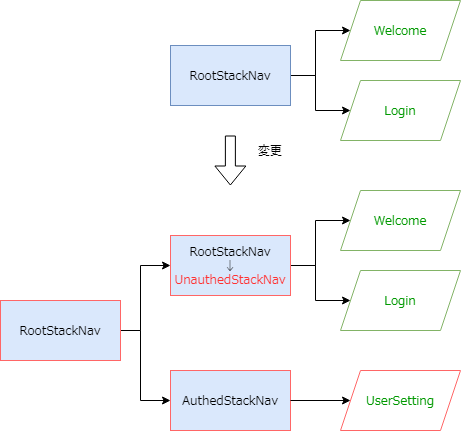

The diagram above was exported from draw.io. Its source (the exported page's mxGraphModel, read from the mxfile embedded in the PNG):
<mxGraphModel dx="865" dy="483" grid="1" gridSize="10" guides="1" tooltips="1" connect="1" arrows="1" fold="1" page="1" pageScale="1" pageWidth="1169" pageHeight="827" math="0" shadow="0">
  <root>
    <mxCell id="0" />
    <mxCell id="1" parent="0" />
    <mxCell id="wG-4JWwX--jLqxAtffPn-90" value="&lt;font color=&quot;#009900&quot;&gt;Welcome&lt;/font&gt;" style="shape=parallelogram;perimeter=parallelogramPerimeter;whiteSpace=wrap;html=1;fixedSize=1;strokeColor=#82b366;fillColor=#FFFFFF;fontFamily=Garamond;" parent="1" vertex="1">
      <mxGeometry x="370" y="230" width="120" height="60" as="geometry" />
    </mxCell>
    <mxCell id="STWdgkBD3BxyDgesXDlQ-27" style="edgeStyle=orthogonalEdgeStyle;rounded=0;orthogonalLoop=1;jettySize=auto;html=1;entryX=0;entryY=0.5;entryDx=0;entryDy=0;" edge="1" parent="1" source="0B-flNR-k8gIbzUQRFm5-11" target="STWdgkBD3BxyDgesXDlQ-19">
      <mxGeometry relative="1" as="geometry" />
    </mxCell>
    <mxCell id="STWdgkBD3BxyDgesXDlQ-28" style="edgeStyle=orthogonalEdgeStyle;rounded=0;orthogonalLoop=1;jettySize=auto;html=1;entryX=0;entryY=0.5;entryDx=0;entryDy=0;" edge="1" parent="1" source="0B-flNR-k8gIbzUQRFm5-11" target="STWdgkBD3BxyDgesXDlQ-6">
      <mxGeometry relative="1" as="geometry" />
    </mxCell>
    <mxCell id="0B-flNR-k8gIbzUQRFm5-11" value="&lt;span&gt;RootStackNav&lt;/span&gt;" style="rounded=0;whiteSpace=wrap;html=1;fontFamily=Garamond;fillColor=#dae8fc;strokeColor=#6c8ebf;" parent="1" vertex="1">
      <mxGeometry x="200" y="85" width="120" height="60" as="geometry" />
    </mxCell>
    <mxCell id="STWdgkBD3BxyDgesXDlQ-6" value="&lt;span style=&quot;color: rgb(0 , 153 , 0)&quot;&gt;Welcome&lt;/span&gt;" style="shape=parallelogram;perimeter=parallelogramPerimeter;whiteSpace=wrap;html=1;fixedSize=1;strokeColor=#82b366;fillColor=#FFFFFF;fontFamily=Garamond;" vertex="1" parent="1">
      <mxGeometry x="370" y="40" width="120" height="60" as="geometry" />
    </mxCell>
    <mxCell id="STWdgkBD3BxyDgesXDlQ-9" style="edgeStyle=orthogonalEdgeStyle;rounded=0;orthogonalLoop=1;jettySize=auto;html=1;fontFamily=Garamond;" edge="1" parent="1" source="STWdgkBD3BxyDgesXDlQ-11" target="wG-4JWwX--jLqxAtffPn-90">
      <mxGeometry relative="1" as="geometry" />
    </mxCell>
    <mxCell id="STWdgkBD3BxyDgesXDlQ-10" style="edgeStyle=orthogonalEdgeStyle;rounded=0;orthogonalLoop=1;jettySize=auto;html=1;entryX=0;entryY=0.5;entryDx=0;entryDy=0;fontFamily=Garamond;" edge="1" parent="1" source="STWdgkBD3BxyDgesXDlQ-11" target="STWdgkBD3BxyDgesXDlQ-17">
      <mxGeometry relative="1" as="geometry">
        <mxPoint x="380" y="350" as="targetPoint" />
      </mxGeometry>
    </mxCell>
    <mxCell id="STWdgkBD3BxyDgesXDlQ-11" value="RootStackNav&lt;br&gt;↓&lt;br&gt;&lt;font color=&quot;#ff3333&quot;&gt;UnauthedStackNav&lt;/font&gt;" style="rounded=0;whiteSpace=wrap;html=1;fillColor=#dae8fc;fontFamily=Garamond;strokeColor=#FF6666;" vertex="1" parent="1">
      <mxGeometry x="200" y="275" width="120" height="60" as="geometry" />
    </mxCell>
    <mxCell id="STWdgkBD3BxyDgesXDlQ-12" style="edgeStyle=orthogonalEdgeStyle;rounded=0;orthogonalLoop=1;jettySize=auto;html=1;entryX=0;entryY=0.5;entryDx=0;entryDy=0;fontFamily=Garamond;" edge="1" parent="1" source="STWdgkBD3BxyDgesXDlQ-14" target="STWdgkBD3BxyDgesXDlQ-11">
      <mxGeometry relative="1" as="geometry">
        <Array as="points">
          <mxPoint x="170" y="370" />
          <mxPoint x="170" y="305" />
        </Array>
      </mxGeometry>
    </mxCell>
    <mxCell id="STWdgkBD3BxyDgesXDlQ-13" style="edgeStyle=orthogonalEdgeStyle;rounded=0;orthogonalLoop=1;jettySize=auto;html=1;fontFamily=Garamond;entryX=0;entryY=0.5;entryDx=0;entryDy=0;" edge="1" parent="1" source="STWdgkBD3BxyDgesXDlQ-14" target="STWdgkBD3BxyDgesXDlQ-15">
      <mxGeometry relative="1" as="geometry">
        <Array as="points">
          <mxPoint x="170" y="370" />
          <mxPoint x="170" y="440" />
        </Array>
        <mxPoint x="220" y="440" as="targetPoint" />
      </mxGeometry>
    </mxCell>
    <mxCell id="STWdgkBD3BxyDgesXDlQ-14" value="RootStackNav" style="rounded=0;whiteSpace=wrap;html=1;fontFamily=Garamond;fillColor=#dae8fc;strokeColor=#FF6666;" vertex="1" parent="1">
      <mxGeometry x="30" y="340" width="120" height="60" as="geometry" />
    </mxCell>
    <mxCell id="STWdgkBD3BxyDgesXDlQ-15" value="AuthedStackNav" style="rounded=0;whiteSpace=wrap;html=1;fillColor=#dae8fc;fontFamily=Garamond;strokeColor=#FF6666;" vertex="1" parent="1">
      <mxGeometry x="200" y="410" width="120" height="60" as="geometry" />
    </mxCell>
    <mxCell id="STWdgkBD3BxyDgesXDlQ-16" style="edgeStyle=orthogonalEdgeStyle;rounded=0;orthogonalLoop=1;jettySize=auto;html=1;fontFamily=Garamond;exitX=1;exitY=0.5;exitDx=0;exitDy=0;entryX=0;entryY=0.5;entryDx=0;entryDy=0;" edge="1" parent="1" source="STWdgkBD3BxyDgesXDlQ-15" target="STWdgkBD3BxyDgesXDlQ-21">
      <mxGeometry relative="1" as="geometry">
        <mxPoint x="330" y="315" as="sourcePoint" />
        <mxPoint x="380" y="440" as="targetPoint" />
      </mxGeometry>
    </mxCell>
    <mxCell id="STWdgkBD3BxyDgesXDlQ-17" value="&lt;font color=&quot;#009900&quot;&gt;Login&lt;/font&gt;" style="shape=parallelogram;perimeter=parallelogramPerimeter;whiteSpace=wrap;html=1;fixedSize=1;strokeColor=#82b366;fillColor=#FFFFFF;fontFamily=Garamond;" vertex="1" parent="1">
      <mxGeometry x="370" y="310" width="120" height="60" as="geometry" />
    </mxCell>
    <mxCell id="STWdgkBD3BxyDgesXDlQ-19" value="&lt;font color=&quot;#009900&quot;&gt;Login&lt;/font&gt;" style="shape=parallelogram;perimeter=parallelogramPerimeter;whiteSpace=wrap;html=1;fixedSize=1;strokeColor=#82b366;fillColor=#FFFFFF;fontFamily=Garamond;" vertex="1" parent="1">
      <mxGeometry x="370" y="120" width="120" height="60" as="geometry" />
    </mxCell>
    <mxCell id="STWdgkBD3BxyDgesXDlQ-21" value="&lt;font color=&quot;#009900&quot;&gt;UserSetting&lt;/font&gt;" style="shape=parallelogram;perimeter=parallelogramPerimeter;whiteSpace=wrap;html=1;fixedSize=1;fillColor=#FFFFFF;fontFamily=Garamond;strokeColor=#FF6666;" vertex="1" parent="1">
      <mxGeometry x="370" y="410" width="120" height="60" as="geometry" />
    </mxCell>
    <mxCell id="STWdgkBD3BxyDgesXDlQ-23" value="" style="shape=flexArrow;endArrow=classic;html=1;" edge="1" parent="1">
      <mxGeometry width="50" height="50" relative="1" as="geometry">
        <mxPoint x="259.88" y="175" as="sourcePoint" />
        <mxPoint x="259.88" y="225" as="targetPoint" />
      </mxGeometry>
    </mxCell>
    <mxCell id="STWdgkBD3BxyDgesXDlQ-24" value="変更" style="text;html=1;strokeColor=none;fillColor=none;align=center;verticalAlign=middle;whiteSpace=wrap;rounded=0;" vertex="1" parent="1">
      <mxGeometry x="280" y="180" width="40" height="20" as="geometry" />
    </mxCell>
  </root>
</mxGraphModel>